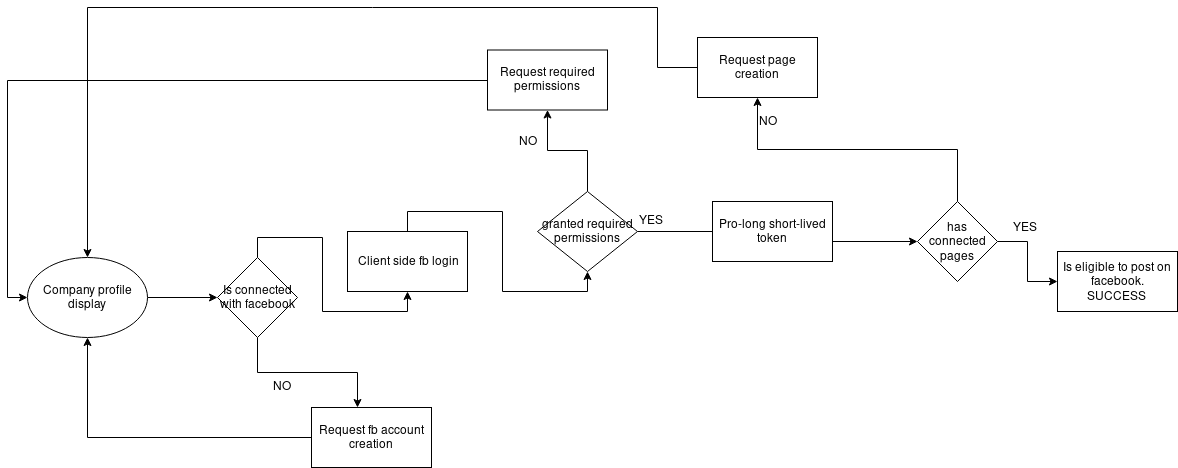

The diagram above was exported from draw.io. Its source (the exported page's mxGraphModel, read from the mxfile embedded in the PNG):
<mxGraphModel dx="868" dy="534" grid="1" gridSize="10" guides="1" tooltips="1" connect="1" arrows="1" fold="1" page="1" pageScale="1" pageWidth="850" pageHeight="1100" math="0" shadow="0">
  <root>
    <mxCell id="0" />
    <mxCell id="1" parent="0" />
    <mxCell id="WYeFZhgt9XscOdeZobvg-6" style="edgeStyle=orthogonalEdgeStyle;rounded=0;orthogonalLoop=1;jettySize=auto;html=1;" edge="1" parent="1" source="WYeFZhgt9XscOdeZobvg-3" target="WYeFZhgt9XscOdeZobvg-4">
      <mxGeometry relative="1" as="geometry" />
    </mxCell>
    <mxCell id="WYeFZhgt9XscOdeZobvg-3" value="Company profile display" style="ellipse;whiteSpace=wrap;html=1;" vertex="1" parent="1">
      <mxGeometry x="90" y="270" width="120" height="80" as="geometry" />
    </mxCell>
    <mxCell id="WYeFZhgt9XscOdeZobvg-9" style="edgeStyle=orthogonalEdgeStyle;rounded=0;orthogonalLoop=1;jettySize=auto;html=1;exitX=0.5;exitY=1;exitDx=0;exitDy=0;" edge="1" parent="1" source="WYeFZhgt9XscOdeZobvg-4">
      <mxGeometry relative="1" as="geometry">
        <mxPoint x="420" y="420" as="targetPoint" />
      </mxGeometry>
    </mxCell>
    <mxCell id="WYeFZhgt9XscOdeZobvg-10" style="edgeStyle=orthogonalEdgeStyle;rounded=0;orthogonalLoop=1;jettySize=auto;html=1;exitX=0.5;exitY=0;exitDx=0;exitDy=0;entryX=0.5;entryY=1;entryDx=0;entryDy=0;" edge="1" parent="1" source="WYeFZhgt9XscOdeZobvg-30" target="WYeFZhgt9XscOdeZobvg-16">
      <mxGeometry relative="1" as="geometry">
        <mxPoint x="420" y="230" as="targetPoint" />
      </mxGeometry>
    </mxCell>
    <mxCell id="WYeFZhgt9XscOdeZobvg-4" value="Is connected with facebook" style="rhombus;whiteSpace=wrap;html=1;" vertex="1" parent="1">
      <mxGeometry x="280" y="270" width="80" height="80" as="geometry" />
    </mxCell>
    <mxCell id="WYeFZhgt9XscOdeZobvg-11" value="YES" style="text;html=1;resizable=0;points=[];autosize=1;align=left;verticalAlign=top;spacingTop=-4;" vertex="1" parent="1">
      <mxGeometry x="700" y="224" width="40" height="20" as="geometry" />
    </mxCell>
    <mxCell id="WYeFZhgt9XscOdeZobvg-12" value="NO" style="text;html=1;resizable=0;points=[];autosize=1;align=left;verticalAlign=top;spacingTop=-4;" vertex="1" parent="1">
      <mxGeometry x="334" y="390" width="30" height="20" as="geometry" />
    </mxCell>
    <mxCell id="WYeFZhgt9XscOdeZobvg-28" style="edgeStyle=orthogonalEdgeStyle;rounded=0;orthogonalLoop=1;jettySize=auto;html=1;exitX=0;exitY=0.5;exitDx=0;exitDy=0;" edge="1" parent="1" source="WYeFZhgt9XscOdeZobvg-13" target="WYeFZhgt9XscOdeZobvg-3">
      <mxGeometry relative="1" as="geometry" />
    </mxCell>
    <mxCell id="WYeFZhgt9XscOdeZobvg-13" value="Request fb account creation" style="rounded=0;whiteSpace=wrap;html=1;" vertex="1" parent="1">
      <mxGeometry x="374" y="420" width="120" height="60" as="geometry" />
    </mxCell>
    <mxCell id="WYeFZhgt9XscOdeZobvg-18" style="edgeStyle=orthogonalEdgeStyle;rounded=0;orthogonalLoop=1;jettySize=auto;html=1;exitX=0.5;exitY=0;exitDx=0;exitDy=0;" edge="1" parent="1" source="WYeFZhgt9XscOdeZobvg-16" target="WYeFZhgt9XscOdeZobvg-20">
      <mxGeometry relative="1" as="geometry">
        <mxPoint x="420" y="110" as="targetPoint" />
        <Array as="points" />
      </mxGeometry>
    </mxCell>
    <mxCell id="WYeFZhgt9XscOdeZobvg-21" style="edgeStyle=orthogonalEdgeStyle;rounded=0;orthogonalLoop=1;jettySize=auto;html=1;exitX=1;exitY=0.5;exitDx=0;exitDy=0;entryX=0;entryY=0.5;entryDx=0;entryDy=0;" edge="1" parent="1" source="WYeFZhgt9XscOdeZobvg-16" target="WYeFZhgt9XscOdeZobvg-22">
      <mxGeometry relative="1" as="geometry">
        <mxPoint x="550" y="190" as="targetPoint" />
      </mxGeometry>
    </mxCell>
    <mxCell id="WYeFZhgt9XscOdeZobvg-16" value="granted required permissions" style="rhombus;whiteSpace=wrap;html=1;" vertex="1" parent="1">
      <mxGeometry x="600" y="204" width="100" height="80" as="geometry" />
    </mxCell>
    <mxCell id="WYeFZhgt9XscOdeZobvg-19" value="NO" style="text;html=1;resizable=0;points=[];autosize=1;align=left;verticalAlign=top;spacingTop=-4;" vertex="1" parent="1">
      <mxGeometry x="580" y="145" width="30" height="20" as="geometry" />
    </mxCell>
    <mxCell id="WYeFZhgt9XscOdeZobvg-23" style="edgeStyle=orthogonalEdgeStyle;rounded=0;orthogonalLoop=1;jettySize=auto;html=1;exitX=0;exitY=0.5;exitDx=0;exitDy=0;entryX=0;entryY=0.5;entryDx=0;entryDy=0;" edge="1" parent="1" source="WYeFZhgt9XscOdeZobvg-20" target="WYeFZhgt9XscOdeZobvg-3">
      <mxGeometry relative="1" as="geometry" />
    </mxCell>
    <mxCell id="WYeFZhgt9XscOdeZobvg-20" value="Request required permissions" style="rounded=0;whiteSpace=wrap;html=1;" vertex="1" parent="1">
      <mxGeometry x="550" y="62.5" width="120" height="60" as="geometry" />
    </mxCell>
    <mxCell id="WYeFZhgt9XscOdeZobvg-24" style="edgeStyle=orthogonalEdgeStyle;rounded=0;orthogonalLoop=1;jettySize=auto;html=1;exitX=0.5;exitY=0;exitDx=0;exitDy=0;entryX=0.5;entryY=1;entryDx=0;entryDy=0;" edge="1" parent="1" source="WYeFZhgt9XscOdeZobvg-22" target="WYeFZhgt9XscOdeZobvg-25">
      <mxGeometry relative="1" as="geometry">
        <mxPoint x="590" y="110" as="targetPoint" />
      </mxGeometry>
    </mxCell>
    <mxCell id="WYeFZhgt9XscOdeZobvg-37" style="edgeStyle=orthogonalEdgeStyle;rounded=0;orthogonalLoop=1;jettySize=auto;html=1;exitX=1;exitY=0.5;exitDx=0;exitDy=0;entryX=0;entryY=0.5;entryDx=0;entryDy=0;" edge="1" parent="1" source="WYeFZhgt9XscOdeZobvg-22" target="WYeFZhgt9XscOdeZobvg-36">
      <mxGeometry relative="1" as="geometry" />
    </mxCell>
    <mxCell id="WYeFZhgt9XscOdeZobvg-22" value="has connected pages" style="rhombus;whiteSpace=wrap;html=1;" vertex="1" parent="1">
      <mxGeometry x="980" y="214" width="80" height="80" as="geometry" />
    </mxCell>
    <mxCell id="WYeFZhgt9XscOdeZobvg-27" style="edgeStyle=orthogonalEdgeStyle;rounded=0;orthogonalLoop=1;jettySize=auto;html=1;exitX=0;exitY=0.5;exitDx=0;exitDy=0;" edge="1" parent="1" source="WYeFZhgt9XscOdeZobvg-25" target="WYeFZhgt9XscOdeZobvg-3">
      <mxGeometry relative="1" as="geometry">
        <Array as="points">
          <mxPoint x="720" y="80" />
          <mxPoint x="720" y="20" />
          <mxPoint x="150" y="20" />
        </Array>
      </mxGeometry>
    </mxCell>
    <mxCell id="WYeFZhgt9XscOdeZobvg-25" value="Request page creation" style="rounded=0;whiteSpace=wrap;html=1;" vertex="1" parent="1">
      <mxGeometry x="760" y="50" width="120" height="60" as="geometry" />
    </mxCell>
    <mxCell id="WYeFZhgt9XscOdeZobvg-26" value="NO" style="text;html=1;resizable=0;points=[];autosize=1;align=left;verticalAlign=top;spacingTop=-4;" vertex="1" parent="1">
      <mxGeometry x="820" y="125" width="30" height="20" as="geometry" />
    </mxCell>
    <mxCell id="WYeFZhgt9XscOdeZobvg-30" value="Client side fb login" style="rounded=0;whiteSpace=wrap;html=1;" vertex="1" parent="1">
      <mxGeometry x="410" y="244" width="120" height="60" as="geometry" />
    </mxCell>
    <mxCell id="WYeFZhgt9XscOdeZobvg-31" style="edgeStyle=orthogonalEdgeStyle;rounded=0;orthogonalLoop=1;jettySize=auto;html=1;exitX=0.5;exitY=0;exitDx=0;exitDy=0;entryX=0.5;entryY=1;entryDx=0;entryDy=0;" edge="1" parent="1" source="WYeFZhgt9XscOdeZobvg-4" target="WYeFZhgt9XscOdeZobvg-30">
      <mxGeometry relative="1" as="geometry">
        <mxPoint x="610" y="244" as="targetPoint" />
        <mxPoint x="320" y="270" as="sourcePoint" />
      </mxGeometry>
    </mxCell>
    <mxCell id="WYeFZhgt9XscOdeZobvg-35" value="Pro-long short-lived token" style="rounded=0;whiteSpace=wrap;html=1;" vertex="1" parent="1">
      <mxGeometry x="775" y="214" width="120" height="60" as="geometry" />
    </mxCell>
    <mxCell id="WYeFZhgt9XscOdeZobvg-36" value="&lt;div&gt;Is eligible to post on facebook.&lt;/div&gt;&lt;div&gt;SUCCESS&lt;br&gt;&lt;/div&gt;" style="rounded=0;whiteSpace=wrap;html=1;" vertex="1" parent="1">
      <mxGeometry x="1120" y="264" width="120" height="60" as="geometry" />
    </mxCell>
    <mxCell id="WYeFZhgt9XscOdeZobvg-38" value="YES" style="text;html=1;resizable=0;points=[];autosize=1;align=left;verticalAlign=top;spacingTop=-4;" vertex="1" parent="1">
      <mxGeometry x="1074" y="231" width="40" height="20" as="geometry" />
    </mxCell>
  </root>
</mxGraphModel>